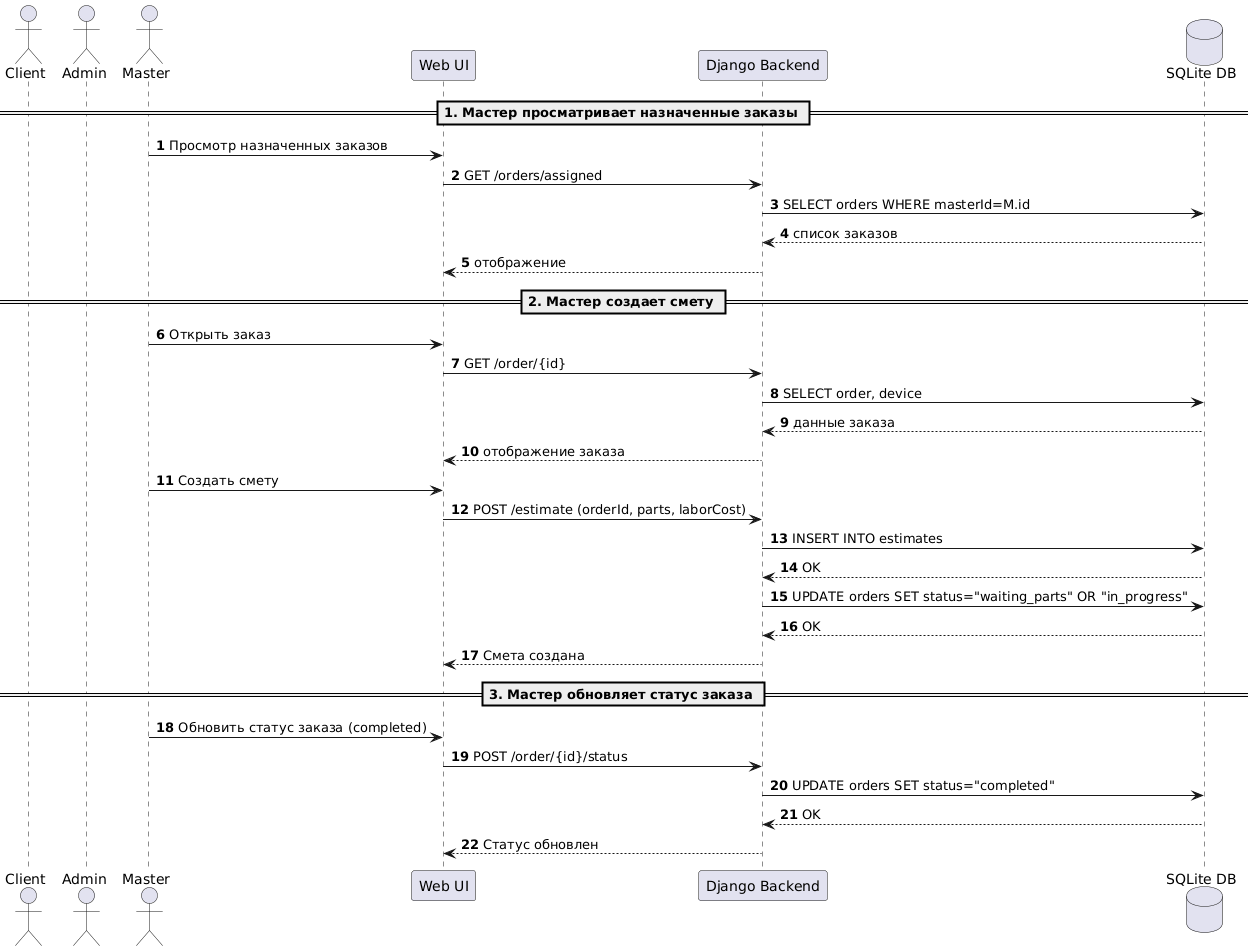

The diagram above was rendered by PlantUML. Its source (embedded in the PNG):
@startuml
autonumber

actor Client as C
actor Admin as A
actor Master as M

participant "Web UI" as UI
participant "Django Backend" as BE
database "SQLite DB" as DB

== 1. Мастер просматривает назначенные заказы ==
M -> UI : Просмотр назначенных заказов
UI -> BE : GET /orders/assigned
BE -> DB : SELECT orders WHERE masterId=M.id
DB --> BE : список заказов
BE --> UI : отображение

== 2. Мастер создает смету ==

M -> UI : Открыть заказ
UI -> BE : GET /order/{id}
BE -> DB : SELECT order, device
DB --> BE : данные заказа
BE --> UI : отображение заказа

M -> UI : Создать смету
UI -> BE : POST /estimate (orderId, parts, laborCost)
BE -> DB : INSERT INTO estimates
DB --> BE : OK

BE -> DB : UPDATE orders SET status="waiting_parts" OR "in_progress"
DB --> BE : OK

BE --> UI : Смета создана

== 3. Мастер обновляет статус заказа ==
M -> UI : Обновить статус заказа (completed)
UI -> BE : POST /order/{id}/status
BE -> DB : UPDATE orders SET status="completed"
DB --> BE : OK
BE --> UI : Статус обновлен
@enduml